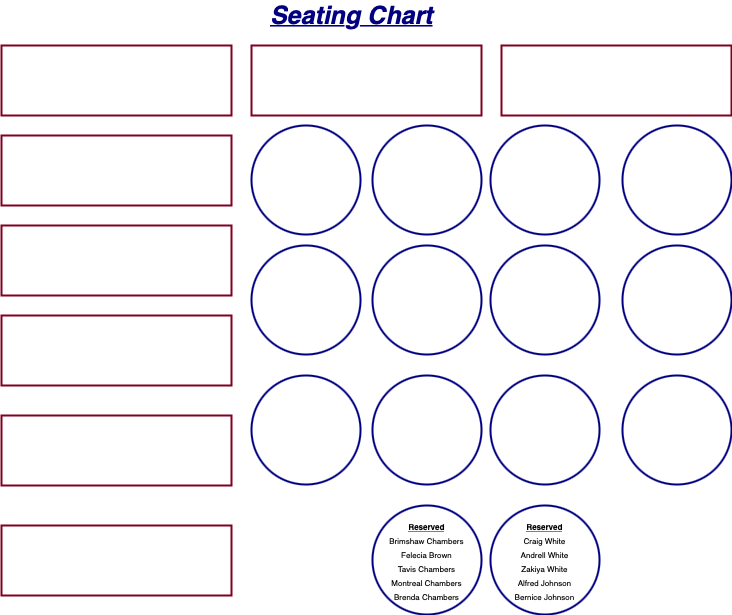

The diagram above was exported from draw.io. Its source (the exported page's mxGraphModel, read from the mxfile embedded in the PNG):
<mxGraphModel dx="946" dy="645" grid="1" gridSize="10" guides="1" tooltips="1" connect="1" arrows="1" fold="1" page="1" pageScale="1" pageWidth="827" pageHeight="1169" math="0" shadow="0">
  <root>
    <mxCell id="0" />
    <mxCell id="1" parent="0" />
    <mxCell id="X80UxSBYKbUVPXfOgD6W-1" value="" style="rounded=0;whiteSpace=wrap;html=1;strokeWidth=2;strokeColor=#800020;" vertex="1" parent="1">
      <mxGeometry x="40" y="70" width="230" height="70" as="geometry" />
    </mxCell>
    <mxCell id="X80UxSBYKbUVPXfOgD6W-2" value="" style="rounded=0;whiteSpace=wrap;html=1;strokeWidth=2;strokeColor=#800020;" vertex="1" parent="1">
      <mxGeometry x="40" y="160" width="230" height="70" as="geometry" />
    </mxCell>
    <mxCell id="X80UxSBYKbUVPXfOgD6W-3" value="" style="rounded=0;whiteSpace=wrap;html=1;strokeWidth=2;strokeColor=#800020;" vertex="1" parent="1">
      <mxGeometry x="40" y="250" width="230" height="70" as="geometry" />
    </mxCell>
    <mxCell id="X80UxSBYKbUVPXfOgD6W-4" value="" style="rounded=0;whiteSpace=wrap;html=1;strokeWidth=2;strokeColor=#800020;" vertex="1" parent="1">
      <mxGeometry x="40" y="340" width="230" height="70" as="geometry" />
    </mxCell>
    <mxCell id="X80UxSBYKbUVPXfOgD6W-5" value="" style="rounded=0;whiteSpace=wrap;html=1;strokeWidth=2;strokeColor=#800020;" vertex="1" parent="1">
      <mxGeometry x="40" y="440" width="230" height="70" as="geometry" />
    </mxCell>
    <mxCell id="X80UxSBYKbUVPXfOgD6W-6" value="" style="rounded=0;whiteSpace=wrap;html=1;strokeWidth=2;strokeColor=#800020;" vertex="1" parent="1">
      <mxGeometry x="40" y="550" width="230" height="70" as="geometry" />
    </mxCell>
    <mxCell id="X80UxSBYKbUVPXfOgD6W-7" value="" style="rounded=0;whiteSpace=wrap;html=1;strokeWidth=2;strokeColor=#800020;" vertex="1" parent="1">
      <mxGeometry x="290" y="70" width="230" height="70" as="geometry" />
    </mxCell>
    <mxCell id="X80UxSBYKbUVPXfOgD6W-13" value="" style="rounded=0;whiteSpace=wrap;html=1;strokeWidth=2;strokeColor=#800020;" vertex="1" parent="1">
      <mxGeometry x="540" y="70" width="230" height="70" as="geometry" />
    </mxCell>
    <mxCell id="X80UxSBYKbUVPXfOgD6W-15" value="" style="ellipse;whiteSpace=wrap;html=1;aspect=fixed;strokeWidth=2;strokeColor=#000080;" vertex="1" parent="1">
      <mxGeometry x="290" y="150" width="109" height="109" as="geometry" />
    </mxCell>
    <mxCell id="X80UxSBYKbUVPXfOgD6W-16" value="" style="ellipse;whiteSpace=wrap;html=1;aspect=fixed;strokeWidth=2;strokeColor=#000080;" vertex="1" parent="1">
      <mxGeometry x="411" y="150" width="109" height="109" as="geometry" />
    </mxCell>
    <mxCell id="X80UxSBYKbUVPXfOgD6W-17" value="" style="ellipse;whiteSpace=wrap;html=1;aspect=fixed;strokeWidth=2;strokeColor=#000080;" vertex="1" parent="1">
      <mxGeometry x="529" y="150" width="109" height="109" as="geometry" />
    </mxCell>
    <mxCell id="X80UxSBYKbUVPXfOgD6W-18" value="" style="ellipse;whiteSpace=wrap;html=1;aspect=fixed;strokeWidth=2;strokeColor=#000080;" vertex="1" parent="1">
      <mxGeometry x="661" y="150" width="109" height="109" as="geometry" />
    </mxCell>
    <mxCell id="X80UxSBYKbUVPXfOgD6W-19" value="" style="ellipse;whiteSpace=wrap;html=1;aspect=fixed;strokeWidth=2;strokeColor=#000080;" vertex="1" parent="1">
      <mxGeometry x="290" y="270" width="109" height="109" as="geometry" />
    </mxCell>
    <mxCell id="X80UxSBYKbUVPXfOgD6W-20" value="" style="ellipse;whiteSpace=wrap;html=1;aspect=fixed;strokeWidth=2;strokeColor=#000080;" vertex="1" parent="1">
      <mxGeometry x="411" y="270" width="109" height="109" as="geometry" />
    </mxCell>
    <mxCell id="X80UxSBYKbUVPXfOgD6W-23" value="" style="ellipse;whiteSpace=wrap;html=1;aspect=fixed;strokeWidth=2;strokeColor=#000080;" vertex="1" parent="1">
      <mxGeometry x="529" y="270" width="109" height="109" as="geometry" />
    </mxCell>
    <mxCell id="X80UxSBYKbUVPXfOgD6W-24" value="" style="ellipse;whiteSpace=wrap;html=1;aspect=fixed;strokeWidth=2;strokeColor=#000080;" vertex="1" parent="1">
      <mxGeometry x="661" y="270" width="109" height="109" as="geometry" />
    </mxCell>
    <mxCell id="X80UxSBYKbUVPXfOgD6W-25" value="" style="ellipse;whiteSpace=wrap;html=1;aspect=fixed;strokeWidth=2;strokeColor=#000080;" vertex="1" parent="1">
      <mxGeometry x="290" y="400" width="109" height="109" as="geometry" />
    </mxCell>
    <mxCell id="X80UxSBYKbUVPXfOgD6W-26" value="" style="ellipse;whiteSpace=wrap;html=1;aspect=fixed;strokeWidth=2;strokeColor=#000080;" vertex="1" parent="1">
      <mxGeometry x="411" y="400" width="109" height="109" as="geometry" />
    </mxCell>
    <mxCell id="X80UxSBYKbUVPXfOgD6W-27" value="" style="ellipse;whiteSpace=wrap;html=1;aspect=fixed;strokeWidth=2;strokeColor=#000080;" vertex="1" parent="1">
      <mxGeometry x="529" y="400" width="109" height="109" as="geometry" />
    </mxCell>
    <mxCell id="X80UxSBYKbUVPXfOgD6W-28" value="" style="ellipse;whiteSpace=wrap;html=1;aspect=fixed;strokeWidth=2;strokeColor=#000080;" vertex="1" parent="1">
      <mxGeometry x="661" y="400" width="109" height="109" as="geometry" />
    </mxCell>
    <mxCell id="X80UxSBYKbUVPXfOgD6W-29" value="&lt;font style=&quot;font-size: 8px&quot;&gt;&lt;font style=&quot;font-size: 8px&quot;&gt;&lt;b&gt;&lt;u&gt;Reserved&lt;/u&gt;&lt;br&gt;&lt;/b&gt;Brimshaw Chambers&lt;/font&gt;&lt;br&gt;&lt;font style=&quot;font-size: 8px&quot;&gt;Felecia Brown&lt;br&gt;Tavis Chambers&lt;br&gt;Montreal Chambers&lt;br&gt;Brenda Chambers&lt;/font&gt;&lt;/font&gt;" style="ellipse;whiteSpace=wrap;html=1;aspect=fixed;strokeWidth=2;strokeColor=#000080;horizontal=1;verticalAlign=middle;" vertex="1" parent="1">
      <mxGeometry x="411" y="530" width="109" height="109" as="geometry" />
    </mxCell>
    <mxCell id="X80UxSBYKbUVPXfOgD6W-30" value="&lt;font style=&quot;font-size: 8px&quot;&gt;&lt;u&gt;&lt;b&gt;Reserved&lt;/b&gt;&lt;/u&gt;&lt;br&gt;Craig White&lt;br&gt;Andrell White&lt;br&gt;Zakiya White&lt;br&gt;Alfred Johnson&lt;br&gt;Bernice Johnson&lt;/font&gt;" style="ellipse;whiteSpace=wrap;html=1;aspect=fixed;strokeWidth=2;strokeColor=#000080;" vertex="1" parent="1">
      <mxGeometry x="529" y="530" width="109" height="109" as="geometry" />
    </mxCell>
    <mxCell id="X80UxSBYKbUVPXfOgD6W-31" value="&lt;u&gt;&lt;b&gt;&lt;i&gt;&lt;font color=&quot;#000080&quot; style=&quot;font-size: 25px&quot;&gt;Seating Chart&lt;/font&gt;&lt;/i&gt;&lt;/b&gt;&lt;/u&gt;" style="text;html=1;align=center;verticalAlign=middle;resizable=0;points=[];autosize=1;strokeColor=none;fillColor=none;" vertex="1" parent="1">
      <mxGeometry x="300" y="30" width="180" height="20" as="geometry" />
    </mxCell>
  </root>
</mxGraphModel>